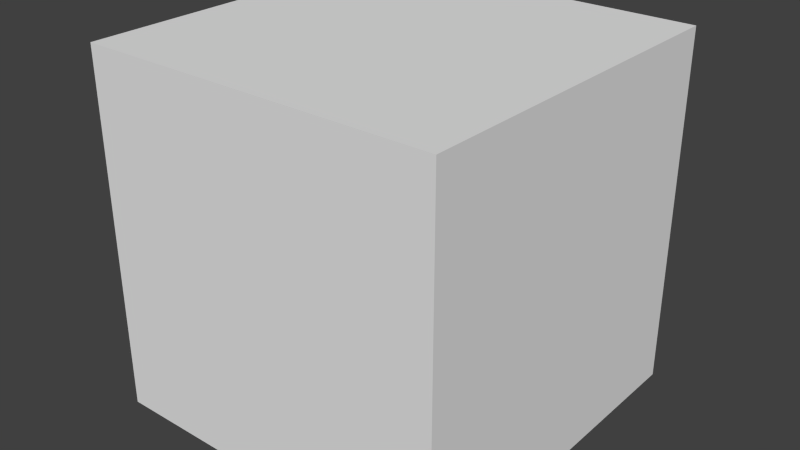 # Source: skybox.blend  (saved by Blender 2.57.0; exported with 4.5.12 LTS)
import bpy
from mathutils import Matrix  # noqa: F401  (used for matrix-valued properties, if any)

bpy.ops.wm.read_factory_settings(use_empty=True)
scene = bpy.context.scene
scene.name = 'Scene'

# ---- collections
col_collection_1 = bpy.data.collections.new('Collection 1'); scene.collection.children.link(col_collection_1)

# ---- world
world_world = bpy.data.worlds.new('World'); scene.world = world_world
world_world.color = (0.05088, 0.05088, 0.05088)
world_world.use_sun_shadow = False
world_world.sun_shadow_jitter_overblur = 0.0
world_world.cycles.sampling_method = 'MANUAL'
world_world.cycles.sample_map_resolution = 256

# ---- meshes
me_cube_001 = bpy.data.meshes.new('Cube.001')
me_cube_001.from_pydata([(1.0, 1.0, -1.0), (1.0, -1.0, -1.0), (-1.0, -1.0, -1.0), (-1.0, 1.0, -1.0), (1.0, 1.0, 1.0), (1.0, -1.0, 1.0), (-1.0, -1.0, 1.0), (-1.0, 1.0, 1.0)], [], [(0, 1, 2, 3), (4, 7, 6, 5), (0, 4, 5, 1), (1, 5, 6, 2), (2, 6, 7, 3), (4, 0, 3, 7)])
me_cube_001.use_remesh_preserve_volume = False
me_cube_001.use_remesh_preserve_attributes = False
me_cube_001.use_mirror_vertex_groups = False
me_cube_001.update()

# ---- objects
ob_cube = bpy.data.objects.new('Cube', me_cube_001)

# ---- transforms, parenting, visibility, modifiers, constraints
ob_cube.location = (0.0, 0.0, 0.0)
ob_cube.scale = (100.0, 100.0, 100.0)
ob_cube.lineart.crease_threshold = 0.0

# ---- collection membership
col_collection_1.objects.link(ob_cube)

# ---- scene / render settings (as saved in the file)
scene.frame_start = 1; scene.frame_end = 250; scene.frame_set(1)
scene.render.engine = 'BLENDER_EEVEE_NEXT'
scene.render.image_settings.color_mode = 'RGB'
scene.render.image_settings.compression = 90
scene.render.resolution_percentage = 50
scene.render.dither_intensity = 0.0
scene.render.bake_margin = 2
scene.render.bake_bias = 0.0
scene.cycles.use_denoising = False
scene.cycles.samples = 10
scene.cycles.sampling_pattern = 'TABULATED_SOBOL'
scene.cycles.light_sampling_threshold = 0.0
scene.cycles.use_adaptive_sampling = False
scene.cycles.use_light_tree = False
scene.cycles.blur_glossy = 0.0
scene.cycles.volume_bounces = 1
scene.cycles.pixel_filter_type = 'GAUSSIAN'
scene.cycles.sample_clamp_indirect = 0.0
scene.view_settings.view_transform = 'Standard'
bpy.context.view_layer.update()

# ---- added for rendering (the .blend has no active camera and no usable light): camera, sun
cam_auto = bpy.data.cameras.new('AutoCamera')
cam_auto.lens = 50.0
cam_auto.sensor_width = 36.0
cam_auto.clip_end = 5624.88
ob_auto_camera = bpy.data.objects.new('AutoCamera', cam_auto)
scene.collection.objects.link(ob_auto_camera)
ob_auto_camera.location = (320.507, -384.609, 256.406)
ob_auto_camera.rotation_euler = (1.09748, -7.21219e-08, 0.694738)
scene.camera = ob_auto_camera
light_auto_sun = bpy.data.lights.new('AutoSun', 'SUN')
light_auto_sun.energy = 3.0
light_auto_sun.angle = 0.0523599
ob_auto_sun = bpy.data.objects.new('AutoSun', light_auto_sun)
scene.collection.objects.link(ob_auto_sun)
ob_auto_sun.rotation_euler = (0.872665, 0.174533, 0.523599)
bpy.context.view_layer.update()
